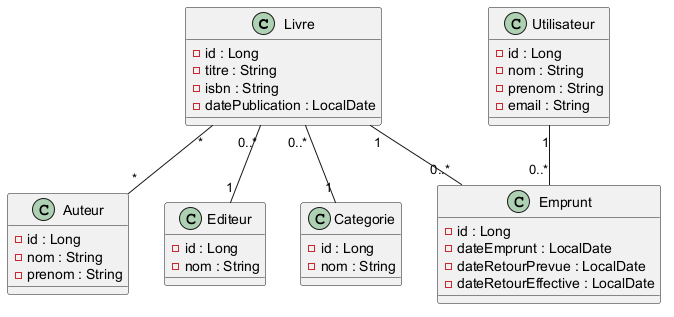

The diagram above was rendered by PlantUML. Its source (embedded in the PNG):
@startuml

class Livre {
    - id : Long
    - titre : String
    - isbn : String
    - datePublication : LocalDate
}

class Auteur {
    - id : Long
    - nom : String
    - prenom : String
}

class Editeur {
    - id : Long
    - nom : String
}

class Categorie {
    - id : Long
    - nom : String
}

class Utilisateur {
    - id : Long
    - nom : String
    - prenom : String
    - email : String
}

class Emprunt {
    - id : Long
    - dateEmprunt : LocalDate
    - dateRetourPrevue : LocalDate
    - dateRetourEffective : LocalDate
}

Livre "0..*" -- "1" Editeur

Livre "0..*" -- "1" Categorie

Livre "*" -- "*" Auteur

Utilisateur "1" -- "0..*" Emprunt

Livre "1" -- "0..*" Emprunt

@enduml